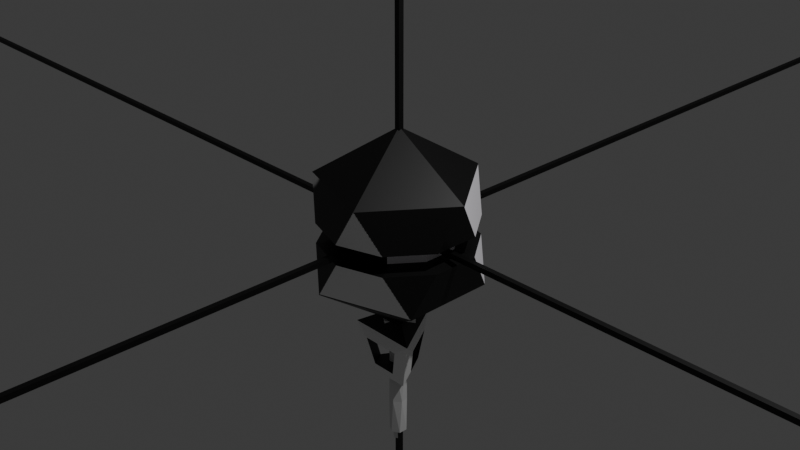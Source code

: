# Source: FlyingTargets.blend  (saved by Blender 4.4.32; exported with 4.5.12 LTS)
import bpy
from mathutils import Matrix  # noqa: F401  (used for matrix-valued properties, if any)

bpy.ops.wm.read_factory_settings(use_empty=True)
scene = bpy.context.scene
scene.name = 'Scene'

# ---- collections
col_collection = bpy.data.collections.new('Collection'); scene.collection.children.link(col_collection)

# ---- images (referenced by path relative to the original .blend; pixels are not part of the script)
import os
ASSET_DIR = os.environ.get("B2B_ASSET_DIR", "")  # directory of the original .blend (textures are referenced by path, not embedded)
HERE = os.path.dirname(os.path.abspath(__file__))  # packed textures are extracted next to this script under _unpacked/

def load_image(name, relpath, width, height, colorspace="sRGB"):
    """Load a texture the original file referenced (path relative to the .blend, or extracted next to this script)."""
    p = next((c for c in (os.path.join(HERE, relpath), os.path.join(ASSET_DIR, relpath)) if relpath and os.path.exists(c)), "")
    if p:
        img = bpy.data.images.load(p, check_existing=True)
        img.name = name
    else:  # same state as the original file: an image datablock whose file is absent (Cycles renders it pink)
        img = bpy.data.images.new(name, width, height)
        img.source = "FILE"
        img.filepath = "//" + (relpath or name)
    img.colorspace_settings.name = colorspace
    return img
img_untitled = load_image('Untitled', '_unpacked/Untitled.955e48e5.png', 1024, 1024, 'sRGB')

# ---- materials (node trees are filled in below, after node groups)
mat_material_001 = bpy.data.materials.new('Material.001')
mat_material_001.preview_render_type = 'FLAT'

# ---- material node trees
mat_material_001.use_nodes = True; mat_material_001.node_tree.nodes.clear()
_N = mat_material_001.node_tree.nodes; _L = mat_material_001.node_tree.links
n0 = _N.new('ShaderNodeBsdfPrincipled'); n0.name = 'Principled BSDF'; n0.location = (10, 300)
n1 = _N.new('ShaderNodeOutputMaterial'); n1.name = 'Material Output'; n1.location = (300, 300)
n2 = _N.new('ShaderNodeTexImage'); n2.name = 'Image Texture'; n2.location = (-280, 269)
n2.image = img_untitled
_L.new(n0.outputs[0], n1.inputs[0])
_L.new(n2.outputs[0], n0.inputs[0])
n1.is_active_output = True

# ---- world
world_world = bpy.data.worlds.new('World'); scene.world = world_world
world_world.use_nodes = True; world_world.node_tree.nodes.clear()
_N = world_world.node_tree.nodes; _L = world_world.node_tree.links
n0 = _N.new('ShaderNodeOutputWorld'); n0.name = 'World Output'; n0.location = (300, 300)
n1 = _N.new('ShaderNodeBackground'); n1.name = 'Background'; n1.location = (10, 300)
n1.inputs[0].default_value = (0.05088, 0.05088, 0.05088, 1.0)
_L.new(n1.outputs[0], n0.inputs[0])
n0.is_active_output = True
world_world.color = (0.05088, 0.05088, 0.05088)
world_world.use_sun_shadow = False
world_world.sun_shadow_jitter_overblur = 0.0

# ---- cameras
cam_camera = bpy.data.cameras.new('Camera')
cam_camera.clip_end = 100.0
cam_camera.ortho_scale = 7.314

# ---- lights
light_light = bpy.data.lights.new('Light', 'POINT')
light_light.transmission_factor = 0.0
light_light.use_soft_falloff = False
light_light.energy = 1000.0
light_light.shadow_soft_size = 0.1
light_light.shadow_maximum_resolution = 0.006
light_light.use_absolute_resolution = True

# ---- meshes
me_icosphere = bpy.data.meshes.new('Icosphere')
me_icosphere.from_pydata([(0.2764, -0.8506, 0.4472), (-0.7236, -0.5257, 0.4472), (-0.7236, 0.5257, 0.4472), (0.2764, 0.8506, 0.4472), (0.8944, 0.0, 0.4472), (0.0, 0.0, 1.0), (-0.5013, -0.6872, 0.002697), (-0.4989, 0.689, -0.002225), (0.8092, -0.2622, 0.001177), (-0.8091, 0.2624, -0.0006993), (0.8089, 0.2633, -0.0007023), (0.5011, 0.6874, -0.002219), (0.002028, -0.8506, 0.003282), (-0.001732, 0.8506, -0.002803), (0.4986, -0.6892, 0.002704), (-0.8088, -0.2636, 0.001182), (-0.2764, -0.8506, -0.6704), (7.666e-07, -6.695e-09, -1.223), (0.7236, -0.5257, -0.6704), (0.7236, 0.5257, -0.6704), (-0.8944, -6.695e-09, -0.6704), (-0.2764, 0.8506, -0.6704), (0.8092, -0.2622, -0.222), (0.002029, -0.8506, -0.2199), (-0.8088, -0.2636, -0.222), (-0.4989, 0.689, -0.2254), (0.5011, 0.6874, -0.2254), (-0.5013, -0.6872, -0.2204), (-0.8091, 0.2624, -0.2238), (0.8089, 0.2633, -0.2238), (-0.001731, 0.8506, -0.2259), (0.4986, -0.6892, -0.2204), (0.5937, -0.1923, -0.02879), (0.5937, -0.1923, -0.1925), (-0.5934, -0.1934, -0.1925), (-0.5934, -0.1934, -0.02879), (0.3658, -0.5056, -0.1914), (0.3658, -0.5056, -0.02767), (-0.00127, 0.6241, -0.1954), (-0.001271, 0.6241, -0.03171), (0.001489, -0.6241, -0.191), (0.001488, -0.6241, -0.02724), (-0.3678, -0.5042, -0.02767), (-0.3678, -0.5042, -0.1914), (0.3676, 0.5043, -0.195), (0.3676, 0.5043, -0.03128), (0.5934, 0.1932, -0.03017), (0.5934, 0.1932, -0.1939), (-0.5936, 0.1925, -0.1939), (-0.5936, 0.1925, -0.03017), (-0.366, 0.5055, -0.03128), (-0.366, 0.5055, -0.195)], [], [(27, 23, 40, 43), (12, 6, 42, 41), (31, 22, 33, 36), (8, 14, 37, 32), (25, 28, 48, 51), (9, 7, 50, 49), (22, 29, 47, 33), (10, 8, 32, 46), (24, 27, 43, 34), (6, 15, 35, 42), (0, 4, 5), (1, 0, 5), (2, 1, 5), (3, 2, 5), (4, 3, 5), (17, 18, 16), (11, 13, 3), (8, 10, 4), (14, 8, 4, 0), (6, 12, 0, 1), (9, 15, 1, 2), (13, 7, 2, 3), (10, 11, 3, 4), (12, 14, 0), (15, 6, 1), (7, 9, 2), (18, 17, 19), (17, 16, 20), (17, 20, 21), (17, 21, 19), (18, 19, 29, 22), (16, 18, 31, 23), (20, 16, 27, 24), (21, 20, 28, 25), (19, 21, 30, 26), (18, 22, 31), (16, 23, 27), (20, 24, 28), (21, 25, 30), (19, 26, 29), (32, 37, 36, 33), (50, 39, 38, 51), (42, 35, 34, 43), (46, 32, 33, 47), (35, 49, 48, 34), (37, 41, 40, 36), (39, 45, 44, 38), (41, 42, 43, 40), (45, 46, 47, 44), (49, 50, 51, 48), (15, 9, 49, 35), (28, 24, 34, 48), (7, 13, 39, 50), (30, 25, 51, 38), (11, 10, 46, 45), (29, 26, 44, 47), (14, 12, 41, 37), (23, 31, 36, 40), (13, 11, 45, 39), (26, 30, 38, 44)])
_uv = me_icosphere.uv_layers.new(name='UVMap')
_uv.uv.foreach_set('vector', [0.6932, 0.6252, 0.8032, 0.5895, 0.8031, 0.639, 0.7224, 0.6652, 0.8071, 0.2067, 0.6971, 0.2424, 0.7263, 0.2824, 0.807, 0.2562, 0.9117, 0.6248, 0.9796, 0.7181, 0.9325, 0.7334, 0.8827, 0.6649, 0.9835, 0.3353, 0.9156, 0.242, 0.8866, 0.2821, 0.9364, 0.3505, 0.6937, 0.926, 0.6259, 0.8327, 0.673, 0.8175, 0.7228, 0.8859, 0.6298, 0.4499, 0.6976, 0.5431, 0.7267, 0.503, 0.6769, 0.4347, 0.9796, 0.7181, 0.9795, 0.8329, 0.9324, 0.8176, 0.9325, 0.7334, 0.9834, 0.4501, 0.9835, 0.3353, 0.9364, 0.3505, 0.9363, 0.4348, 0.626, 0.7178, 0.6932, 0.6252, 0.7224, 0.6652, 0.6731, 0.7331, 0.6971, 0.2424, 0.6299, 0.335, 0.677, 0.3503, 0.7263, 0.2824, 0.447, -8.295e-09, 0.6119, 0.09523, 0.447, 0.1905, 0.2821, 0.09523, 0.447, -8.295e-09, 0.447, 0.1905, 0.447, 0.3809, 0.2821, 0.2857, 0.447, 0.1905, 0.6119, 0.2857, 0.447, 0.3809, 0.447, 0.1905, 0.6119, 0.09523, 0.6119, 0.2857, 0.447, 0.1905, 0.447, 0.5714, 0.2821, 0.4762, 0.447, 0.3809, 0.1661, 0.571, 0.1662, 0.6668, 0.0832, 0.6189, 0.1655, 0.3809, 0.1658, 0.4761, 0.0832, 0.4284, 0.1652, 0.2853, 0.1655, 0.3809, 0.0832, 0.4284, 0.0832, 0.2379, 0.1652, 0.09482, 0.1651, 0.1907, 0.0832, 0.2379, 0.0832, 0.04749, 0.1658, 0.857, 0.1655, 0.9523, 0.0832, 0.9998, 0.0832, 0.8093, 0.1662, 0.6668, 0.1661, 0.7615, 0.0832, 0.8093, 0.0832, 0.6189, 0.1658, 0.4761, 0.1661, 0.571, 0.0832, 0.6189, 0.0832, 0.4284, 0.1651, 0.1907, 0.1652, 0.2853, 0.0832, 0.2379, 0.1655, -6.17e-08, 0.1652, 0.09482, 0.0832, 0.04749, 0.1661, 0.7615, 0.1658, 0.857, 0.0832, 0.8093, 0.2821, 0.4762, 0.447, 0.5714, 0.2821, 0.6666, 0.447, 0.5714, 0.447, 0.3809, 0.6119, 0.4761, 0.447, 0.5714, 0.6119, 0.6666, 0.447, 0.7618, 0.447, 0.5714, 0.447, 0.7618, 0.2821, 0.6666, 0.083, 0.3809, 0.08291, 0.5714, 0.0005887, 0.5238, 0.0002906, 0.4286, 0.0831, 0.1905, 0.083, 0.3809, 5.796e-05, 0.333, 1e-08, 0.2384, 0.0832, 3.087e-08, 0.0831, 0.1905, 0.000157, 0.1425, 0.000485, 0.0477, 0.08281, 0.7618, 0.08272, 0.9523, 0.0003955, 0.9047, 0.0007252, 0.8092, 0.08291, 0.5714, 0.08281, 0.7618, 0.0008797, 0.7145, 0.0008204, 0.6187, 0.083, 0.3809, 0.0002906, 0.4286, 5.796e-05, 0.333, 0.0831, 0.1905, 1e-08, 0.2384, 0.000157, 0.1425, 0.08272, 0.9523, 5.16e-08, 1.0, 0.0003955, 0.9047, 0.08281, 0.7618, 0.0007252, 0.8092, 0.0008797, 0.7145, 0.08291, 0.5714, 0.0008204, 0.6187, 0.0005887, 0.5238, 0.7607, 0.7935, 0.6923, 0.7937, 0.6923, 0.758, 0.7607, 0.7577, 0.7374, 0.4218, 0.8171, 0.4217, 0.8171, 0.386, 0.7374, 0.3861, 0.6896, 0.7537, 0.7576, 0.7534, 0.7576, 0.7177, 0.6896, 0.7179, 0.845, 0.7932, 0.7607, 0.7935, 0.7607, 0.7577, 0.845, 0.7574, 0.7576, 0.7534, 0.8419, 0.7531, 0.8419, 0.7174, 0.7576, 0.7177, 0.5526, 0.8113, 0.5529, 0.8752, 0.5242, 0.8753, 0.5239, 0.8114, 0.8171, 0.4217, 0.8977, 0.4218, 0.8977, 0.3861, 0.8171, 0.386, 0.5529, 0.8752, 0.5531, 0.9399, 0.5244, 0.9401, 0.5242, 0.8753, 0.9129, 0.7929, 0.845, 0.7932, 0.845, 0.7574, 0.9129, 0.7572, 0.8419, 0.7531, 0.9103, 0.7529, 0.9103, 0.7171, 0.8419, 0.7174, 0.6299, 0.335, 0.6298, 0.4499, 0.6769, 0.4347, 0.677, 0.3503, 0.6259, 0.8327, 0.626, 0.7178, 0.6731, 0.7331, 0.673, 0.8175, 0.6976, 0.5431, 0.8063, 0.5785, 0.8064, 0.529, 0.7267, 0.503, 0.8024, 0.9613, 0.6937, 0.926, 0.7228, 0.8859, 0.8025, 0.9118, 0.9162, 0.5428, 0.9834, 0.4501, 0.9363, 0.4348, 0.887, 0.5028, 0.9795, 0.8329, 0.9122, 0.9256, 0.8831, 0.8856, 0.9324, 0.8176, 0.9156, 0.242, 0.8071, 0.2067, 0.807, 0.2562, 0.8866, 0.2821, 0.8032, 0.5895, 0.9117, 0.6248, 0.8827, 0.6649, 0.8031, 0.639, 0.8063, 0.5785, 0.9162, 0.5428, 0.887, 0.5028, 0.8064, 0.529, 0.9122, 0.9256, 0.8024, 0.9613, 0.8025, 0.9118, 0.8831, 0.8856])
me_icosphere.materials.append(mat_material_001)
me_icosphere.use_paint_bone_selection = False
me_icosphere.use_paint_mask = True
me_icosphere.update()
me_cube_002 = bpy.data.meshes.new('Cube.002')
me_cube_002.from_pydata([(-0.02936, -11.63, -0.1524), (-0.02936, -11.63, -0.0937), (-0.02936, 11.63, -0.1524), (-0.02936, 11.63, -0.0937), (0.02936, -11.63, -0.1524), (0.02936, -11.63, -0.0937), (0.02936, 11.63, -0.1524), (0.02936, 11.63, -0.0937)], [], [(0, 1, 3, 2), (2, 3, 7, 6), (6, 7, 5, 4), (4, 5, 1, 0), (2, 6, 4, 0), (7, 3, 1, 5)])
_uv = me_cube_002.uv_layers.new(name='UVMap')
_uv.uv.foreach_set('vector', [0.9554, 0.03731, 0.9554, 0.03957, 0.06018, 0.03515, 0.06019, 0.03289, 0.0716, 0.01035, 0.07159, 0.01261, 0.06933, 0.0126, 0.06934, 0.01034, 0.9554, 0.03505, 0.9554, 0.03731, 0.06019, 0.03289, 0.0602, 0.03063, 0.07386, 0.01036, 0.07385, 0.01262, 0.07159, 0.01261, 0.0716, 0.01035, 0.9554, 0.02827, 0.9554, 0.03053, 0.06022, 0.02611, 0.06023, 0.02385, 0.9554, 0.02601, 0.9554, 0.02827, 0.06023, 0.02385, 0.06024, 0.02159])
me_cube_002.materials.append(mat_material_001)
me_cube_002.update()
me_cube_003 = bpy.data.meshes.new('Cube.003')
me_cube_003.from_pydata([(-11.63, 0.02936, -0.1524), (-11.63, 0.02936, -0.0937), (11.63, 0.02936, -0.1524), (11.63, 0.02936, -0.0937), (-11.63, -0.02936, -0.1524), (-11.63, -0.02936, -0.0937), (11.63, -0.02936, -0.1524), (11.63, -0.02936, -0.0937)], [], [(0, 1, 3, 2), (2, 3, 7, 6), (6, 7, 5, 4), (4, 5, 1, 0), (2, 6, 4, 0), (7, 3, 1, 5)])
_uv = me_cube_003.uv_layers.new(name='UVMap')
_uv.uv.foreach_set('vector', [0.9554, 0.04183, 0.9553, 0.04409, 0.06015, 0.03967, 0.06017, 0.03741, 0.06708, 0.01033, 0.06707, 0.01259, 0.06481, 0.01258, 0.06482, 0.01032, 0.9554, 0.03957, 0.9554, 0.04183, 0.06017, 0.03741, 0.06018, 0.03515, 0.06934, 0.01034, 0.06933, 0.0126, 0.06707, 0.01259, 0.06708, 0.01033, 0.0602, 0.03063, 0.06021, 0.02837, 0.9554, 0.03279, 0.9554, 0.03505, 0.9554, 0.03053, 0.9554, 0.03279, 0.06021, 0.02837, 0.06022, 0.02611])
me_cube_003.materials.append(mat_material_001)
me_cube_003.update()
me_cube_004 = bpy.data.meshes.new('Cube.004')
me_cube_004.from_pydata([(0.02936, 0.02936, -11.75), (-0.02936, 0.02936, -11.75), (0.02936, 0.02936, 11.51), (-0.02936, 0.02936, 11.51), (0.02936, -0.02936, -11.75), (-0.02936, -0.02936, -11.75), (0.02936, -0.02936, 11.51), (-0.02936, -0.02936, 11.51)], [], [(0, 1, 3, 2), (2, 3, 7, 6), (6, 7, 5, 4), (4, 5, 1, 0), (2, 6, 4, 0), (7, 3, 1, 5)])
_uv = me_cube_004.uv_layers.new(name='UVMap')
_uv.uv.foreach_set('vector', [0.9554, 0.02375, 0.9554, 0.02601, 0.06024, 0.02159, 0.06025, 0.01933, 0.06256, 0.0103, 0.06255, 0.01256, 0.06029, 0.01255, 0.0603, 0.01029, 0.06025, 0.01933, 0.06027, 0.01707, 0.9555, 0.02149, 0.9554, 0.02375, 0.06256, 0.0103, 0.06482, 0.01032, 0.06481, 0.01258, 0.06255, 0.01256, 0.06027, 0.01707, 0.06028, 0.01481, 0.9555, 0.01923, 0.9555, 0.02149, 0.06028, 0.01481, 0.06029, 0.01255, 0.9555, 0.01697, 0.9555, 0.01923])
me_cube_004.materials.append(mat_material_001)
me_cube_004.update()
me_cylinder = bpy.data.meshes.new('Cylinder')
me_cylinder.from_pydata([(-0.001463, 0.1818, -0.236), (-0.08825, -0.04238, -1.422), (0.1534, 0.0924, -0.236), (-0.08414, 0.05546, -1.422), (0.1534, -0.08645, -0.236), (0.002651, 0.1008, -1.422), (-0.001463, -0.1759, -0.236), (0.08533, 0.04833, -1.422), (-0.1564, -0.08645, -0.236), (0.08121, -0.04951, -1.422), (-0.1564, 0.0924, -0.236), (-0.005578, -0.09486, -1.422), (-0.101, 0.1516, -0.6313), (-0.1717, 0.05787, -1.027), (-0.03904, 0.1778, -1.027), (0.07743, 0.1635, -0.6313), (0.1312, 0.1229, -1.027), (0.177, 0.01491, -0.6313), (0.1688, -0.05191, -1.027), (0.0981, -0.1456, -0.6313), (0.03611, -0.1719, -1.027), (-0.08035, -0.1575, -0.6313), (-0.1341, -0.117, -1.027), (-0.1799, -0.008956, -0.6313), (-0.1525, 0.09883, -1.422), (-0.16, -0.07986, -1.422), (0.006051, 0.1817, -1.422), (0.157, 0.08582, -1.422), (0.1495, -0.09288, -1.422), (-0.008978, -0.1757, -1.422), (-0.08414, 0.05546, -1.527), (-0.08825, -0.04238, -1.527), (0.002651, 0.1008, -1.527), (0.08533, 0.04833, -1.527), (0.08121, -0.04951, -1.527), (-0.005578, -0.09486, -1.527), (-0.001463, 0.3577, -0.1447), (0.3058, 0.1804, -0.1447), (0.3058, -0.1744, -0.1447), (-0.001463, -0.3518, -0.1447), (-0.3087, -0.1744, -0.1447), (-0.3087, 0.1804, -0.1447), (-0.001463, 0.3577, -2.247e-05), (0.3058, 0.1804, -2.247e-05), (0.3058, -0.1744, -2.247e-05), (-0.001463, -0.3518, -2.247e-05), (-0.3087, -0.1744, -2.247e-05), (-0.3087, 0.1804, -2.247e-05)], [], [(13, 25, 24, 14), (14, 24, 26, 16), (16, 26, 27, 18), (18, 27, 28, 20), (5, 3, 30, 32), (20, 28, 29, 22), (22, 29, 25, 13), (4, 6, 39, 38), (10, 23, 12, 0), (23, 22, 13, 12), (8, 21, 23, 10), (21, 20, 22, 23), (6, 19, 21, 8), (19, 18, 20, 21), (4, 17, 19, 6), (17, 16, 18, 19), (2, 15, 17, 4), (15, 14, 16, 17), (0, 12, 15, 2), (12, 13, 14, 15), (1, 3, 24, 25), (3, 5, 26, 24), (5, 7, 27, 26), (7, 9, 28, 27), (9, 11, 29, 28), (11, 1, 25, 29), (30, 31, 35, 34, 33, 32), (11, 9, 34, 35), (7, 5, 32, 33), (3, 1, 31, 30), (1, 11, 35, 31), (9, 7, 33, 34), (41, 36, 42, 47), (10, 0, 36, 41), (6, 8, 40, 39), (2, 4, 38, 37), (8, 10, 41, 40), (0, 2, 37, 36), (42, 43, 44, 45, 46, 47), (39, 40, 46, 45), (37, 38, 44, 43), (40, 41, 47, 46), (38, 39, 45, 44), (36, 37, 43, 42)])
_uv = me_cylinder.uv_layers.new(name='UVMap')
_uv.uv.foreach_set('vector', [1.0, 0.8333, 1.0, 1.0, 0.8333, 1.0, 0.8333, 0.8333, 0.8333, 0.8333, 0.8333, 1.0, 0.6667, 1.0, 0.6667, 0.8333, 0.6667, 0.8333, 0.6667, 1.0, 0.5, 1.0, 0.5, 0.8333, 0.5, 0.8333, 0.5, 1.0, 0.3333, 1.0, 0.3333, 0.8333, 0.3638, 0.1843, 0.3638, 0.3157, 0.3638, 0.3157, 0.3638, 0.1843, 0.3333, 0.8333, 0.3333, 1.0, 0.1667, 1.0, 0.1667, 0.8333, 0.1667, 0.8333, 0.1667, 1.0, -8.941e-08, 1.0, -8.941e-08, 0.8333, 0.6667, 0.5, 0.5, 0.5, 0.5, 0.5, 0.6667, 0.5, 0.1667, 0.5, 0.1667, 0.6667, -8.941e-08, 0.6667, -8.941e-08, 0.5, 0.1667, 0.6667, 0.1667, 0.8333, -8.941e-08, 0.8333, -8.941e-08, 0.6667, 0.3333, 0.5, 0.3333, 0.6667, 0.1667, 0.6667, 0.1667, 0.5, 0.3333, 0.6667, 0.3333, 0.8333, 0.1667, 0.8333, 0.1667, 0.6667, 0.5, 0.5, 0.5, 0.6667, 0.3333, 0.6667, 0.3333, 0.5, 0.5, 0.6667, 0.5, 0.8333, 0.3333, 0.8333, 0.3333, 0.6667, 0.6667, 0.5, 0.6667, 0.6667, 0.5, 0.6667, 0.5, 0.5, 0.6667, 0.6667, 0.6667, 0.8333, 0.5, 0.8333, 0.5, 0.6667, 0.8333, 0.5, 0.8333, 0.6667, 0.6667, 0.6667, 0.6667, 0.5, 0.8333, 0.6667, 0.8333, 0.8333, 0.6667, 0.8333, 0.6667, 0.6667, 1.0, 0.5, 1.0, 0.6667, 0.8333, 0.6667, 0.8333, 0.5, 1.0, 0.6667, 1.0, 0.8333, 0.8333, 0.8333, 0.8333, 0.6667, 0.25, 0.3814, 0.3638, 0.3157, 0.4578, 0.37, 0.25, 0.49, 0.3638, 0.3157, 0.3638, 0.1843, 0.4578, 0.13, 0.4578, 0.37, 0.3638, 0.1843, 0.25, 0.1186, 0.25, 0.01, 0.4578, 0.13, 0.25, 0.1186, 0.1362, 0.1843, 0.04215, 0.13, 0.25, 0.01, 0.1362, 0.1843, 0.1362, 0.3157, 0.04215, 0.37, 0.04215, 0.13, 0.1362, 0.3157, 0.25, 0.3814, 0.25, 0.49, 0.04215, 0.37, 0.3638, 0.3157, 0.25, 0.3814, 0.1362, 0.3157, 0.1362, 0.1843, 0.25, 0.1186, 0.3638, 0.1843, 0.1362, 0.3157, 0.1362, 0.1843, 0.1362, 0.1843, 0.1362, 0.3157, 0.25, 0.1186, 0.3638, 0.1843, 0.3638, 0.1843, 0.25, 0.1186, 0.3638, 0.3157, 0.25, 0.3814, 0.25, 0.3814, 0.3638, 0.3157, 0.25, 0.3814, 0.1362, 0.3157, 0.1362, 0.3157, 0.25, 0.3814, 0.1362, 0.1843, 0.25, 0.1186, 0.25, 0.1186, 0.1362, 0.1843, 0.1667, 0.5, -8.941e-08, 0.5, -8.941e-08, 0.5, 0.1667, 0.5, 0.1667, 0.5, -8.941e-08, 0.5, -8.941e-08, 0.5, 0.1667, 0.5, 0.5, 0.5, 0.3333, 0.5, 0.3333, 0.5, 0.5, 0.5, 0.8333, 0.5, 0.6667, 0.5, 0.6667, 0.5, 0.8333, 0.5, 0.3333, 0.5, 0.1667, 0.5, 0.1667, 0.5, 0.3333, 0.5, 1.0, 0.5, 0.8333, 0.5, 0.8333, 0.5, 1.0, 0.5, 0.75, 0.49, 0.9578, 0.37, 0.9578, 0.13, 0.75, 0.01, 0.5422, 0.13, 0.5422, 0.37, 0.5, 0.5, 0.3333, 0.5, 0.3333, 0.5, 0.5, 0.5, 0.8333, 0.5, 0.6667, 0.5, 0.6667, 0.5, 0.8333, 0.5, 0.3333, 0.5, 0.1667, 0.5, 0.1667, 0.5, 0.3333, 0.5, 0.6667, 0.5, 0.5, 0.5, 0.5, 0.5, 0.6667, 0.5, 1.0, 0.5, 0.8333, 0.5, 0.8333, 0.5, 1.0, 0.5])
me_cylinder.update()
me_cylinder_001 = bpy.data.meshes.new('Cylinder.001')
me_cylinder_001.from_pydata([(-0.08619, 0.1761, -1.703), (-0.08619, 0.2711, -1.383), (0.2486, -0.06485, -1.702), (0.3302, -0.1119, -1.384), (-0.2259, -0.06593, -1.703), (-0.3082, -0.1134, -1.383), (0.11, 0.1753, -1.702), (0.11, 0.2694, -1.384), (-0.2056, -0.2821, -1.387), (-0.1252, -0.2357, -1.699), (0.01153, 0.2349, -1.833), (0.1483, -0.2357, -1.699), (0.2286, -0.2821, -1.387), (0.01153, 0.1428, -1.112), (0.1713, -0.1339, -1.112), (0.2511, -0.18, -1.833), (-0.228, -0.18, -1.833), (-0.1482, -0.1339, -1.112), (0.4001, -0.266, -1.253), (0.01153, 0.407, -1.253), (-0.377, -0.266, -1.253)], [], [(3, 18, 12), (8, 20, 5), (14, 13, 17), (7, 19, 1), (10, 15, 16), (0, 1, 19, 10), (5, 4, 16, 20), (4, 0, 10, 16), (1, 5, 20, 19), (6, 2, 15, 10), (3, 7, 19, 18), (7, 6, 10, 19), (2, 3, 18, 15), (12, 11, 15, 18), (11, 9, 16, 15), (8, 12, 18, 20), (9, 8, 20, 16), (4, 9, 11, 2, 6, 0), (5, 1, 7, 3, 12, 8), (12, 3, 2, 11), (5, 8, 9, 4), (0, 6, 7, 1), (13, 14, 18, 19), (14, 17, 20, 18), (17, 13, 19, 20)])
_uv = me_cylinder_001.uv_layers.new(name='UVMap')
_uv.uv.foreach_set('vector', [0.4343, 0.8042, 0.4426, 0.8221, 0.4226, 0.8241, 0.3718, 0.8243, 0.3517, 0.8225, 0.3597, 0.8047, 0.4808, 0.807, 0.4996, 0.8393, 0.4623, 0.8394, 0.3205, 0.8025, 0.3402, 0.8025, 0.3341, 0.821, 0.2668, 0.7673, 0.3228, 0.767, 0.295, 0.8156, 0.2833, 0.8442, 0.2738, 0.882, 0.2544, 0.8971, 0.2715, 0.8286, 0.3257, 0.8818, 0.3159, 0.8441, 0.3275, 0.8284, 0.3452, 0.8967, 0.3159, 0.8441, 0.2833, 0.8442, 0.2715, 0.8286, 0.3275, 0.8284, 0.2738, 0.882, 0.3257, 0.8818, 0.3452, 0.8967, 0.2544, 0.8971, 0.3821, 0.9569, 0.4145, 0.9568, 0.4263, 0.9726, 0.3703, 0.9728, 0.4239, 0.9193, 0.3724, 0.9196, 0.3526, 0.9045, 0.4435, 0.9041, 0.3724, 0.9196, 0.3821, 0.9569, 0.3703, 0.9728, 0.3526, 0.9045, 0.4145, 0.9568, 0.4239, 0.9193, 0.4435, 0.9041, 0.4263, 0.9726, 0.4234, 0.8888, 0.4138, 0.852, 0.4258, 0.8358, 0.4435, 0.9041, 0.4138, 0.852, 0.3819, 0.8521, 0.3698, 0.836, 0.4258, 0.8358, 0.3726, 0.889, 0.4234, 0.8888, 0.4435, 0.9041, 0.3526, 0.9045, 0.3819, 0.8521, 0.3726, 0.889, 0.3526, 0.9045, 0.3698, 0.836, 0.455, 0.9725, 0.4437, 0.9524, 0.4595, 0.9247, 0.4827, 0.9244, 0.499, 0.9524, 0.4877, 0.9723, 0.3597, 0.8047, 0.3855, 0.7596, 0.4084, 0.7597, 0.4343, 0.8042, 0.4226, 0.8241, 0.3718, 0.8243, 0.4627, 0.8857, 0.4623, 0.8625, 0.4984, 0.8624, 0.4983, 0.8855, 0.4623, 0.8625, 0.4627, 0.8394, 0.4982, 0.8393, 0.4988, 0.8624, 0.4989, 0.8855, 0.4988, 0.9085, 0.4627, 0.9086, 0.4624, 0.8857, 0.3042, 0.9364, 0.2857, 0.9688, 0.259, 0.9843, 0.3041, 0.9055, 0.2857, 0.9688, 0.323, 0.9687, 0.3498, 0.984, 0.259, 0.9843, 0.323, 0.9687, 0.3042, 0.9364, 0.3041, 0.9055, 0.3498, 0.984])
me_cylinder_001.materials.append(mat_material_001)
me_cylinder_001.use_paint_bone_selection = False
me_cylinder_001.use_paint_mask = True
me_cylinder_001.update()

# ---- objects
ob_light = bpy.data.objects.new('Light', light_light)
ob_camera = bpy.data.objects.new('Camera', cam_camera)
ob_icosphere = bpy.data.objects.new('Icosphere', me_icosphere)
ob_cube = bpy.data.objects.new('Cube', me_cube_002)
ob_cube_001 = bpy.data.objects.new('Cube.001', me_cube_003)
ob_cube_002 = bpy.data.objects.new('Cube.002', me_cube_004)
ob_pistol = bpy.data.objects.new('Pistol', me_cylinder)
ob_cylinder = bpy.data.objects.new('Cylinder', me_cylinder_001)

# ---- transforms, parenting, visibility, modifiers, constraints
ob_light.location = (4.076, 1.005, 5.904)
ob_light.rotation_euler = (0.6503, 0.05522, 1.866)
ob_light.lock_rotations_4d = False
ob_light.empty_display_type = 'ARROWS'
ob_light.color = (0.0, 0.0, 0.0, 0.0)
ob_light.lineart.crease_threshold = 0.0
ob_camera.location = (7.359, -6.926, 4.958)
ob_camera.rotation_euler = (1.109, 0.0, 0.8149)
ob_camera.lock_rotations_4d = False
ob_camera.empty_display_type = 'ARROWS'
ob_camera.color = (0.0, 0.0, 0.0, 0.0)
ob_camera.display_type = 'WIRE'
ob_camera.lineart.crease_threshold = 0.0
ob_icosphere.location = (0.0, 0.0, 0.0)
ob_cube.location = (0.0, 0.0, 0.0)
ob_cube_001.location = (0.0, 0.0, 0.0)
ob_cube_002.location = (0.0, 0.0, 0.0)
ob_pistol.location = (-0.02361, 0.004097, -1.139)
ob_pistol.scale = (0.5483, 0.5483, 1.039)
ob_cylinder.location = (0.0, 0.0, 0.0)

# ---- collection membership
col_collection.objects.link(ob_light)
col_collection.objects.link(ob_camera)
col_collection.objects.link(ob_icosphere)
col_collection.objects.link(ob_cube)
col_collection.objects.link(ob_cube_001)
col_collection.objects.link(ob_cube_002)
col_collection.objects.link(ob_pistol)
col_collection.objects.link(ob_cylinder)

# ---- scene / render settings (as saved in the file)
scene.camera = ob_camera
scene.frame_start = 1; scene.frame_end = 250; scene.frame_set(1)
scene.render.engine = 'BLENDER_EEVEE_NEXT'
bpy.context.view_layer.update()
